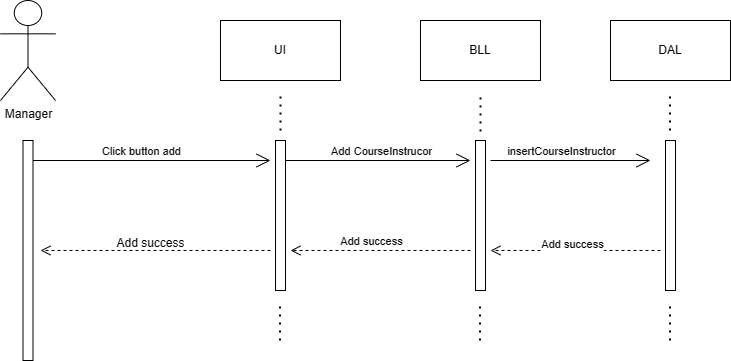

The diagram above was exported from draw.io. Its source (the exported page's mxGraphModel, read from the mxfile embedded in the PNG):
<mxGraphModel dx="1112" dy="447" grid="1" gridSize="10" guides="1" tooltips="1" connect="1" arrows="1" fold="1" page="1" pageScale="1" pageWidth="850" pageHeight="1100" math="0" shadow="0">
  <root>
    <mxCell id="0" />
    <mxCell id="1" parent="0" />
    <mxCell id="_SDyn_menZjZdq5zf_OB-1" value="Manager&lt;div&gt;&lt;br/&gt;&lt;/div&gt;" style="shape=umlActor;verticalLabelPosition=bottom;verticalAlign=top;html=1;outlineConnect=0;" vertex="1" parent="1">
      <mxGeometry x="20" y="10" width="55" height="100" as="geometry" />
    </mxCell>
    <mxCell id="_SDyn_menZjZdq5zf_OB-6" value="UI" style="rounded=0;whiteSpace=wrap;html=1;" vertex="1" parent="1">
      <mxGeometry x="240" y="30" width="120" height="60" as="geometry" />
    </mxCell>
    <mxCell id="_SDyn_menZjZdq5zf_OB-7" value="BLL" style="rounded=0;whiteSpace=wrap;html=1;" vertex="1" parent="1">
      <mxGeometry x="440" y="30" width="120" height="60" as="geometry" />
    </mxCell>
    <mxCell id="_SDyn_menZjZdq5zf_OB-8" value="DAL" style="rounded=0;whiteSpace=wrap;html=1;" vertex="1" parent="1">
      <mxGeometry x="630" y="30" width="120" height="60" as="geometry" />
    </mxCell>
    <mxCell id="_SDyn_menZjZdq5zf_OB-9" value="" style="html=1;points=[[0,0,0,0,5],[0,1,0,0,-5],[1,0,0,0,5],[1,1,0,0,-5]];perimeter=orthogonalPerimeter;outlineConnect=0;targetShapes=umlLifeline;portConstraint=eastwest;newEdgeStyle={&quot;curved&quot;:0,&quot;rounded&quot;:0};" vertex="1" parent="1">
      <mxGeometry x="42.5" y="150" width="10" height="220" as="geometry" />
    </mxCell>
    <mxCell id="_SDyn_menZjZdq5zf_OB-10" value="" style="html=1;points=[[0,0,0,0,5],[0,1,0,0,-5],[1,0,0,0,5],[1,1,0,0,-5]];perimeter=orthogonalPerimeter;outlineConnect=0;targetShapes=umlLifeline;portConstraint=eastwest;newEdgeStyle={&quot;curved&quot;:0,&quot;rounded&quot;:0};" vertex="1" parent="1">
      <mxGeometry x="295" y="150" width="10" height="150" as="geometry" />
    </mxCell>
    <mxCell id="_SDyn_menZjZdq5zf_OB-11" value="" style="html=1;points=[[0,0,0,0,5],[0,1,0,0,-5],[1,0,0,0,5],[1,1,0,0,-5]];perimeter=orthogonalPerimeter;outlineConnect=0;targetShapes=umlLifeline;portConstraint=eastwest;newEdgeStyle={&quot;curved&quot;:0,&quot;rounded&quot;:0};" vertex="1" parent="1">
      <mxGeometry x="495" y="150" width="10" height="150" as="geometry" />
    </mxCell>
    <mxCell id="_SDyn_menZjZdq5zf_OB-12" value="" style="html=1;points=[[0,0,0,0,5],[0,1,0,0,-5],[1,0,0,0,5],[1,1,0,0,-5]];perimeter=orthogonalPerimeter;outlineConnect=0;targetShapes=umlLifeline;portConstraint=eastwest;newEdgeStyle={&quot;curved&quot;:0,&quot;rounded&quot;:0};" vertex="1" parent="1">
      <mxGeometry x="685" y="150" width="10" height="150" as="geometry" />
    </mxCell>
    <mxCell id="_SDyn_menZjZdq5zf_OB-13" value="" style="endArrow=open;endFill=1;endSize=12;html=1;rounded=0;" edge="1" parent="1">
      <mxGeometry width="160" relative="1" as="geometry">
        <mxPoint x="52.5" y="170" as="sourcePoint" />
        <mxPoint x="290" y="170" as="targetPoint" />
      </mxGeometry>
    </mxCell>
    <mxCell id="_SDyn_menZjZdq5zf_OB-21" value="Click button add" style="edgeLabel;html=1;align=center;verticalAlign=middle;resizable=0;points=[];" vertex="1" connectable="0" parent="_SDyn_menZjZdq5zf_OB-13">
      <mxGeometry x="-0.2547" y="2" relative="1" as="geometry">
        <mxPoint x="19" y="-8" as="offset" />
      </mxGeometry>
    </mxCell>
    <mxCell id="_SDyn_menZjZdq5zf_OB-14" value="" style="endArrow=open;endFill=1;endSize=12;html=1;rounded=0;" edge="1" parent="1">
      <mxGeometry width="160" relative="1" as="geometry">
        <mxPoint x="305" y="170" as="sourcePoint" />
        <mxPoint x="490" y="170" as="targetPoint" />
      </mxGeometry>
    </mxCell>
    <mxCell id="_SDyn_menZjZdq5zf_OB-22" value="Add CourseInstrucor" style="edgeLabel;html=1;align=center;verticalAlign=middle;resizable=0;points=[];" vertex="1" connectable="0" parent="_SDyn_menZjZdq5zf_OB-14">
      <mxGeometry x="-0.2324" y="1" relative="1" as="geometry">
        <mxPoint x="24" y="-9" as="offset" />
      </mxGeometry>
    </mxCell>
    <mxCell id="_SDyn_menZjZdq5zf_OB-15" value="" style="endArrow=open;endFill=1;endSize=12;html=1;rounded=0;" edge="1" parent="1">
      <mxGeometry width="160" relative="1" as="geometry">
        <mxPoint x="510" y="170" as="sourcePoint" />
        <mxPoint x="670" y="170" as="targetPoint" />
      </mxGeometry>
    </mxCell>
    <mxCell id="_SDyn_menZjZdq5zf_OB-23" value="insertCourseInstructor" style="edgeLabel;html=1;align=center;verticalAlign=middle;resizable=0;points=[];" vertex="1" connectable="0" parent="_SDyn_menZjZdq5zf_OB-15">
      <mxGeometry x="-0.375" y="-3" relative="1" as="geometry">
        <mxPoint x="20" y="-13" as="offset" />
      </mxGeometry>
    </mxCell>
    <mxCell id="_SDyn_menZjZdq5zf_OB-17" value="" style="html=1;verticalAlign=bottom;endArrow=open;dashed=1;endSize=8;curved=0;rounded=0;" edge="1" parent="1">
      <mxGeometry relative="1" as="geometry">
        <mxPoint x="680" y="260" as="sourcePoint" />
        <mxPoint x="510" y="260" as="targetPoint" />
      </mxGeometry>
    </mxCell>
    <mxCell id="_SDyn_menZjZdq5zf_OB-24" value="Add success" style="edgeLabel;html=1;align=center;verticalAlign=middle;resizable=0;points=[];" vertex="1" connectable="0" parent="_SDyn_menZjZdq5zf_OB-17">
      <mxGeometry x="0.0471" y="-2" relative="1" as="geometry">
        <mxPoint y="-5" as="offset" />
      </mxGeometry>
    </mxCell>
    <mxCell id="_SDyn_menZjZdq5zf_OB-18" value="" style="html=1;verticalAlign=bottom;endArrow=open;dashed=1;endSize=8;curved=0;rounded=0;" edge="1" parent="1">
      <mxGeometry relative="1" as="geometry">
        <mxPoint x="490" y="260" as="sourcePoint" />
        <mxPoint x="310" y="260" as="targetPoint" />
      </mxGeometry>
    </mxCell>
    <mxCell id="_SDyn_menZjZdq5zf_OB-25" value="Add success" style="edgeLabel;html=1;align=center;verticalAlign=middle;resizable=0;points=[];" vertex="1" connectable="0" parent="_SDyn_menZjZdq5zf_OB-18">
      <mxGeometry x="-0.2556" y="3" relative="1" as="geometry">
        <mxPoint x="-33" y="-13" as="offset" />
      </mxGeometry>
    </mxCell>
    <mxCell id="_SDyn_menZjZdq5zf_OB-19" value="" style="html=1;verticalAlign=bottom;endArrow=open;dashed=1;endSize=8;curved=0;rounded=0;" edge="1" parent="1">
      <mxGeometry relative="1" as="geometry">
        <mxPoint x="290" y="260" as="sourcePoint" />
        <mxPoint x="60" y="260" as="targetPoint" />
      </mxGeometry>
    </mxCell>
    <mxCell id="_SDyn_menZjZdq5zf_OB-26" value="Add success" style="text;html=1;align=center;verticalAlign=middle;resizable=0;points=[];autosize=1;strokeColor=none;fillColor=none;" vertex="1" parent="1">
      <mxGeometry x="125" y="238" width="90" height="30" as="geometry" />
    </mxCell>
    <mxCell id="_SDyn_menZjZdq5zf_OB-27" value="" style="endArrow=none;dashed=1;html=1;dashPattern=1 3;strokeWidth=2;rounded=0;" edge="1" parent="1">
      <mxGeometry width="50" height="50" relative="1" as="geometry">
        <mxPoint x="300" y="140" as="sourcePoint" />
        <mxPoint x="300" y="100" as="targetPoint" />
      </mxGeometry>
    </mxCell>
    <mxCell id="_SDyn_menZjZdq5zf_OB-28" value="" style="endArrow=none;dashed=1;html=1;dashPattern=1 3;strokeWidth=2;rounded=0;" edge="1" parent="1">
      <mxGeometry width="50" height="50" relative="1" as="geometry">
        <mxPoint x="500" y="141" as="sourcePoint" />
        <mxPoint x="500" y="101" as="targetPoint" />
      </mxGeometry>
    </mxCell>
    <mxCell id="_SDyn_menZjZdq5zf_OB-29" value="" style="endArrow=none;dashed=1;html=1;dashPattern=1 3;strokeWidth=2;rounded=0;" edge="1" parent="1">
      <mxGeometry width="50" height="50" relative="1" as="geometry">
        <mxPoint x="689.5" y="140" as="sourcePoint" />
        <mxPoint x="689.5" y="100" as="targetPoint" />
      </mxGeometry>
    </mxCell>
    <mxCell id="_SDyn_menZjZdq5zf_OB-30" value="" style="endArrow=none;dashed=1;html=1;dashPattern=1 3;strokeWidth=2;rounded=0;" edge="1" parent="1">
      <mxGeometry width="50" height="50" relative="1" as="geometry">
        <mxPoint x="299.5" y="350" as="sourcePoint" />
        <mxPoint x="299.5" y="310" as="targetPoint" />
      </mxGeometry>
    </mxCell>
    <mxCell id="_SDyn_menZjZdq5zf_OB-31" value="" style="endArrow=none;dashed=1;html=1;dashPattern=1 3;strokeWidth=2;rounded=0;" edge="1" parent="1">
      <mxGeometry width="50" height="50" relative="1" as="geometry">
        <mxPoint x="499.5" y="350" as="sourcePoint" />
        <mxPoint x="499.5" y="310" as="targetPoint" />
      </mxGeometry>
    </mxCell>
    <mxCell id="_SDyn_menZjZdq5zf_OB-32" value="" style="endArrow=none;dashed=1;html=1;dashPattern=1 3;strokeWidth=2;rounded=0;" edge="1" parent="1">
      <mxGeometry width="50" height="50" relative="1" as="geometry">
        <mxPoint x="689.5" y="350" as="sourcePoint" />
        <mxPoint x="689.5" y="310" as="targetPoint" />
      </mxGeometry>
    </mxCell>
  </root>
</mxGraphModel>